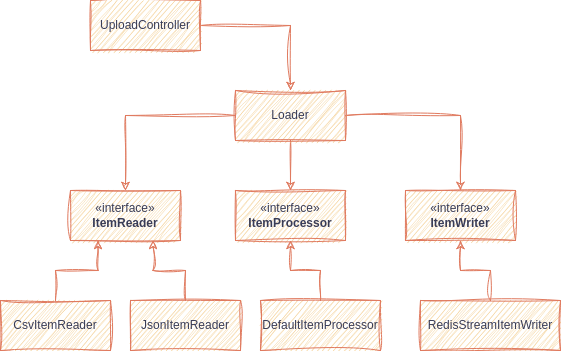

The diagram above was exported from draw.io. Its source (the exported page's mxGraphModel, read from the mxfile embedded in the PNG):
<mxGraphModel dx="954" dy="564" grid="1" gridSize="10" guides="1" tooltips="1" connect="1" arrows="1" fold="1" page="1" pageScale="1" pageWidth="850" pageHeight="1100" math="0" shadow="0">
  <root>
    <mxCell id="0" />
    <mxCell id="1" parent="0" />
    <mxCell id="3DlHGpFlLhlmYHbiFXnt-3" style="edgeStyle=orthogonalEdgeStyle;rounded=0;orthogonalLoop=1;jettySize=auto;html=1;entryX=0.5;entryY=0;entryDx=0;entryDy=0;fillColor=#F2CC8F;strokeColor=#E07A5F;labelBackgroundColor=none;fontColor=default;sketch=1;curveFitting=1;jiggle=2;" edge="1" parent="1" source="3DlHGpFlLhlmYHbiFXnt-1" target="3DlHGpFlLhlmYHbiFXnt-2">
      <mxGeometry relative="1" as="geometry">
        <mxPoint x="240" y="250" as="targetPoint" />
      </mxGeometry>
    </mxCell>
    <mxCell id="3DlHGpFlLhlmYHbiFXnt-6" style="edgeStyle=orthogonalEdgeStyle;rounded=0;orthogonalLoop=1;jettySize=auto;html=1;fillColor=#F2CC8F;strokeColor=#E07A5F;labelBackgroundColor=none;fontColor=default;sketch=1;curveFitting=1;jiggle=2;" edge="1" parent="1" source="3DlHGpFlLhlmYHbiFXnt-1" target="3DlHGpFlLhlmYHbiFXnt-4">
      <mxGeometry relative="1" as="geometry" />
    </mxCell>
    <mxCell id="3DlHGpFlLhlmYHbiFXnt-7" style="edgeStyle=orthogonalEdgeStyle;rounded=0;orthogonalLoop=1;jettySize=auto;html=1;fillColor=#F2CC8F;strokeColor=#E07A5F;labelBackgroundColor=none;fontColor=default;sketch=1;curveFitting=1;jiggle=2;" edge="1" parent="1" source="3DlHGpFlLhlmYHbiFXnt-1" target="3DlHGpFlLhlmYHbiFXnt-5">
      <mxGeometry relative="1" as="geometry" />
    </mxCell>
    <mxCell id="3DlHGpFlLhlmYHbiFXnt-1" value="Loader" style="html=1;whiteSpace=wrap;fillColor=#F2CC8F;strokeColor=#E07A5F;labelBackgroundColor=none;fontColor=#393C56;sketch=1;curveFitting=1;jiggle=2;" vertex="1" parent="1">
      <mxGeometry x="355" y="150" width="110" height="50" as="geometry" />
    </mxCell>
    <mxCell id="3DlHGpFlLhlmYHbiFXnt-2" value="«interface»&lt;br&gt;&lt;b&gt;ItemReader&lt;/b&gt;" style="html=1;whiteSpace=wrap;fillColor=#F2CC8F;strokeColor=#E07A5F;labelBackgroundColor=none;fontColor=#393C56;sketch=1;curveFitting=1;jiggle=2;" vertex="1" parent="1">
      <mxGeometry x="190" y="250" width="110" height="50" as="geometry" />
    </mxCell>
    <mxCell id="3DlHGpFlLhlmYHbiFXnt-4" value="«interface»&lt;br&gt;&lt;b&gt;ItemProcessor&lt;/b&gt;" style="html=1;whiteSpace=wrap;fillColor=#F2CC8F;strokeColor=#E07A5F;labelBackgroundColor=none;fontColor=#393C56;sketch=1;curveFitting=1;jiggle=2;" vertex="1" parent="1">
      <mxGeometry x="355" y="250" width="110" height="50" as="geometry" />
    </mxCell>
    <mxCell id="3DlHGpFlLhlmYHbiFXnt-5" value="«interface»&lt;br&gt;&lt;b&gt;ItemWriter&lt;/b&gt;" style="html=1;whiteSpace=wrap;fillColor=#F2CC8F;strokeColor=#E07A5F;labelBackgroundColor=none;fontColor=#393C56;sketch=1;curveFitting=1;jiggle=2;" vertex="1" parent="1">
      <mxGeometry x="525" y="250" width="110" height="50" as="geometry" />
    </mxCell>
    <mxCell id="3DlHGpFlLhlmYHbiFXnt-10" style="edgeStyle=orthogonalEdgeStyle;rounded=0;orthogonalLoop=1;jettySize=auto;html=1;entryX=0.25;entryY=1;entryDx=0;entryDy=0;fillColor=#F2CC8F;strokeColor=#E07A5F;labelBackgroundColor=none;fontColor=default;sketch=1;curveFitting=1;jiggle=2;" edge="1" parent="1" source="3DlHGpFlLhlmYHbiFXnt-8" target="3DlHGpFlLhlmYHbiFXnt-2">
      <mxGeometry relative="1" as="geometry" />
    </mxCell>
    <mxCell id="3DlHGpFlLhlmYHbiFXnt-8" value="CsvItemReader" style="html=1;whiteSpace=wrap;fillColor=#F2CC8F;strokeColor=#E07A5F;labelBackgroundColor=none;fontColor=#393C56;sketch=1;curveFitting=1;jiggle=2;" vertex="1" parent="1">
      <mxGeometry x="120" y="360" width="110" height="50" as="geometry" />
    </mxCell>
    <mxCell id="3DlHGpFlLhlmYHbiFXnt-11" style="edgeStyle=orthogonalEdgeStyle;rounded=0;orthogonalLoop=1;jettySize=auto;html=1;entryX=0.75;entryY=1;entryDx=0;entryDy=0;fillColor=#F2CC8F;strokeColor=#E07A5F;labelBackgroundColor=none;fontColor=default;sketch=1;curveFitting=1;jiggle=2;" edge="1" parent="1" source="3DlHGpFlLhlmYHbiFXnt-9" target="3DlHGpFlLhlmYHbiFXnt-2">
      <mxGeometry relative="1" as="geometry" />
    </mxCell>
    <mxCell id="3DlHGpFlLhlmYHbiFXnt-9" value="JsonItemReader" style="html=1;whiteSpace=wrap;fillColor=#F2CC8F;strokeColor=#E07A5F;labelBackgroundColor=none;fontColor=#393C56;sketch=1;curveFitting=1;jiggle=2;" vertex="1" parent="1">
      <mxGeometry x="250" y="360" width="110" height="50" as="geometry" />
    </mxCell>
    <mxCell id="3DlHGpFlLhlmYHbiFXnt-13" style="edgeStyle=orthogonalEdgeStyle;rounded=0;orthogonalLoop=1;jettySize=auto;html=1;entryX=0.5;entryY=1;entryDx=0;entryDy=0;fillColor=#F2CC8F;strokeColor=#E07A5F;labelBackgroundColor=none;fontColor=default;sketch=1;curveFitting=1;jiggle=2;" edge="1" parent="1" source="3DlHGpFlLhlmYHbiFXnt-12" target="3DlHGpFlLhlmYHbiFXnt-4">
      <mxGeometry relative="1" as="geometry" />
    </mxCell>
    <mxCell id="3DlHGpFlLhlmYHbiFXnt-12" value="DefaultItemProcessor" style="html=1;whiteSpace=wrap;fillColor=#F2CC8F;strokeColor=#E07A5F;labelBackgroundColor=none;fontColor=#393C56;sketch=1;curveFitting=1;jiggle=2;" vertex="1" parent="1">
      <mxGeometry x="380" y="360" width="120" height="50" as="geometry" />
    </mxCell>
    <mxCell id="3DlHGpFlLhlmYHbiFXnt-15" style="edgeStyle=orthogonalEdgeStyle;rounded=0;orthogonalLoop=1;jettySize=auto;html=1;entryX=0.5;entryY=1;entryDx=0;entryDy=0;fillColor=#F2CC8F;strokeColor=#E07A5F;labelBackgroundColor=none;fontColor=default;sketch=1;curveFitting=1;jiggle=2;" edge="1" parent="1" source="3DlHGpFlLhlmYHbiFXnt-14" target="3DlHGpFlLhlmYHbiFXnt-5">
      <mxGeometry relative="1" as="geometry" />
    </mxCell>
    <mxCell id="3DlHGpFlLhlmYHbiFXnt-14" value="RedisStreamItemWriter" style="html=1;whiteSpace=wrap;fillColor=#F2CC8F;strokeColor=#E07A5F;labelBackgroundColor=none;fontColor=#393C56;sketch=1;curveFitting=1;jiggle=2;" vertex="1" parent="1">
      <mxGeometry x="540" y="360" width="140" height="50" as="geometry" />
    </mxCell>
    <mxCell id="3DlHGpFlLhlmYHbiFXnt-17" style="edgeStyle=orthogonalEdgeStyle;rounded=0;orthogonalLoop=1;jettySize=auto;html=1;labelBackgroundColor=none;strokeColor=#E07A5F;fontColor=default;sketch=1;curveFitting=1;jiggle=2;" edge="1" parent="1" source="3DlHGpFlLhlmYHbiFXnt-16" target="3DlHGpFlLhlmYHbiFXnt-1">
      <mxGeometry relative="1" as="geometry" />
    </mxCell>
    <mxCell id="3DlHGpFlLhlmYHbiFXnt-16" value="UploadController" style="html=1;whiteSpace=wrap;fillColor=#F2CC8F;strokeColor=#E07A5F;labelBackgroundColor=none;fontColor=#393C56;sketch=1;curveFitting=1;jiggle=2;" vertex="1" parent="1">
      <mxGeometry x="210" y="60" width="110" height="50" as="geometry" />
    </mxCell>
  </root>
</mxGraphModel>